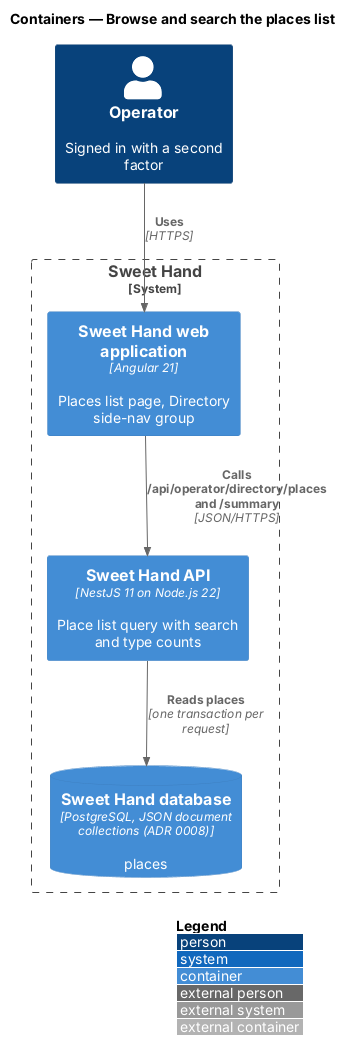

The diagram above was rendered by PlantUML. Its source (embedded in the PNG):
@startuml
!include <C4/C4_Container>
LAYOUT_WITH_LEGEND()
title Containers — Browse and search the places list

Person(operator, "Operator", "Signed in with a second factor")
System_Boundary(sweethand, "Sweet Hand") {
  Container(web, "Sweet Hand web application", "Angular 21", "Places list page, Directory side-nav group")
  Container(api, "Sweet Hand API", "NestJS 11 on Node.js 22", "Place list query with search and type counts")
  ContainerDb(db, "Sweet Hand database", "PostgreSQL, JSON document collections (ADR 0008)", "places")
}

Rel(operator, web, "Uses", "HTTPS")
Rel(web, api, "Calls /api/operator/directory/places and /summary", "JSON/HTTPS")
Rel(api, db, "Reads places", "one transaction per request")
@enduml